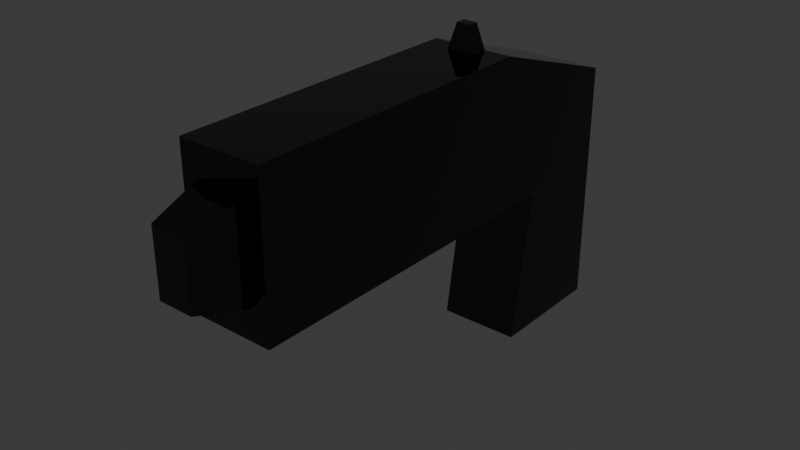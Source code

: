 # Source: DummyGun.blend  (saved by Blender 5.2.44; exported with 4.5.12 LTS)
import bpy
from mathutils import Matrix  # noqa: F401  (used for matrix-valued properties, if any)

bpy.ops.wm.read_factory_settings(use_empty=True)
scene = bpy.context.scene
scene.name = 'Scene'

# ---- collections
col_collection = bpy.data.collections.new('Collection'); scene.collection.children.link(col_collection)

# ---- materials (node trees are filled in below, after node groups)
mat_material_001 = bpy.data.materials.new('Material.001')

# ---- material node trees
mat_material_001.use_nodes = True; mat_material_001.node_tree.nodes.clear()
_N = mat_material_001.node_tree.nodes; _L = mat_material_001.node_tree.links
n0 = _N.new('ShaderNodeBsdfPrincipled'); n0.name = 'Principled BSDF'; n0.location = (-200, 100)
n0.inputs[0].default_value = (0.07352, 0.07352, 0.07352, 1.0)
n0.inputs[1].default_value = 1.0
n0.inputs[2].default_value = 0.0
n0.inputs[10].default_value = 0.005
n1 = _N.new('ShaderNodeOutputMaterial'); n1.name = 'Material Output'; n1.location = (200, 100)
_L.new(n0.outputs[0], n1.inputs[0])
n1.is_active_output = True

# ---- world
world_world = bpy.data.worlds.new('World'); scene.world = world_world
world_world.use_nodes = True; world_world.node_tree.nodes.clear()
_N = world_world.node_tree.nodes; _L = world_world.node_tree.links
n0 = _N.new('ShaderNodeOutputWorld'); n0.name = 'World Output'; n0.location = (200, 100)
n1 = _N.new('ShaderNodeBackground'); n1.name = 'Background'; n1.location = (-200, 100)
n1.inputs[0].default_value = (0.05088, 0.05088, 0.05088, 1.0)
_L.new(n1.outputs[0], n0.inputs[0])
n0.is_active_output = True
world_world.color = (0.05088, 0.05088, 0.05088)
world_world.sun_shadow_jitter_overblur = 0.0

# ---- meshes
me_cube_001 = bpy.data.meshes.new('Cube.001')
me_cube_001.from_pydata([(-0.01625, -0.08, 0.0), (-0.01625, -0.08, 0.06), (-0.01625, 0.03, 0.0), (-0.01625, 0.04, 0.06), (0.01625, -0.08, 0.0), (0.01625, -0.08, 0.06), (0.01625, 0.03, 0.0), (0.01625, 0.04, 0.06), (-0.01625, 0.1, 0.04), (-0.01625, 0.06, 0.0), (0.01625, 0.06, 0.0), (0.01625, 0.1, 0.04), (-0.01625, 0.1, -0.06), (-0.01625, 0.05, -0.06), (0.01625, 0.05, -0.06), (0.01625, 0.1, -0.06), (-0.00984, -0.08, 0.01183), (-0.00984, -0.08, 0.04817), (0.00984, -0.08, 0.04817), (0.00984, -0.08, 0.01183), (-0.006811, -0.1, 0.01743), (-0.006811, -0.1, 0.04257), (0.006811, -0.1, 0.04257), (0.006811, -0.1, 0.01743), (0.005417, 0.03, 0.0), (-0.005417, 0.03, 0.0), (-0.005417, 0.04, 0.06), (0.005417, 0.04, 0.06), (-0.005417, -0.08, 0.0), (0.005417, -0.08, 0.0), (0.005417, -0.08, 0.06), (-0.005417, -0.08, 0.06), (0.005417, 0.06, 0.0), (-0.005417, 0.06, 0.0), (-0.005417, 0.1, 0.04), (0.005417, 0.1, 0.04), (0.005417, 0.05, -0.06), (-0.005417, 0.05, -0.06), (-0.005417, 0.1, -0.06), (0.005417, 0.1, -0.06), (-0.00328, -0.08, 0.01183), (0.00328, -0.08, 0.01183), (0.00328, -0.08, 0.04817), (-0.00328, -0.08, 0.04817), (-0.00227, -0.1, 0.01743), (0.00227, -0.1, 0.01743), (0.00227, -0.1, 0.04257), (-0.00227, -0.1, 0.04257), (-0.01625, 0.02327, 0.0), (-0.01625, 0.03266, 0.06), (0.01625, 0.02327, 0.0), (0.01625, 0.03266, 0.06), (0.005417, 0.03266, 0.06), (-0.005417, 0.03266, 0.06), (-0.005417, 0.02327, 0.0), (0.005417, 0.02327, 0.0), (-0.002871, 0.03827, 0.06993), (0.002871, 0.03827, 0.06993), (0.002871, 0.03438, 0.06993), (-0.002871, 0.03438, 0.06993)], [], [(48, 49, 3, 2), (7, 6, 10, 11), (50, 51, 5, 4), (31, 1, 17, 43), (55, 50, 4, 29), (53, 49, 1, 31), (11, 10, 14, 15), (25, 2, 9, 33), (27, 7, 11, 35), (2, 3, 8, 9), (36, 39, 15, 14), (33, 9, 13, 37), (35, 11, 15, 39), (9, 8, 12, 13), (17, 16, 20, 21), (4, 5, 18, 19), (1, 0, 16, 17), (29, 4, 19, 41), (44, 47, 21, 20), (43, 17, 21, 47), (19, 18, 22, 23), (41, 19, 23, 45), (16, 40, 44, 20), (40, 41, 45, 44), (18, 42, 46, 22), (42, 43, 47, 46), (23, 22, 46, 45), (45, 46, 47, 44), (0, 28, 40, 16), (28, 29, 41, 40), (8, 34, 38, 12), (34, 35, 39, 38), (10, 32, 36, 14), (32, 33, 37, 36), (13, 12, 38, 37), (37, 38, 39, 36), (3, 26, 34, 8), (26, 27, 35, 34), (6, 24, 32, 10), (24, 25, 33, 32), (51, 52, 30, 5), (52, 53, 31, 30), (48, 54, 28, 0), (54, 55, 29, 28), (5, 30, 42, 18), (30, 31, 43, 42), (25, 24, 55, 54), (2, 25, 54, 48), (27, 26, 56, 57), (7, 27, 52, 51), (26, 3, 49, 53), (24, 6, 50, 55), (6, 7, 51, 50), (0, 1, 49, 48), (57, 56, 59, 58), (53, 52, 58, 59), (52, 27, 57, 58), (26, 53, 59, 56)])
_uv = me_cube_001.uv_layers.new(name='UVMap')
_uv.uv.foreach_set('vector', [0.375, 0.2347, 0.625, 0.2347, 0.625, 0.25, 0.375, 0.25, 0.625, 0.5, 0.375, 0.5, 0.375, 0.5, 0.625, 0.5, 0.375, 0.5153, 0.625, 0.5153, 0.625, 0.75, 0.375, 0.75, 0.7917, 0.75, 0.875, 0.75, 0.875, 0.75, 0.7917, 0.75, 0.2917, 0.5153, 0.375, 0.5153, 0.375, 0.75, 0.2917, 0.75, 0.7917, 0.5153, 0.875, 0.5153, 0.875, 0.75, 0.7917, 0.75, 0.625, 0.5, 0.375, 0.5, 0.375, 0.5, 0.625, 0.5, 0.2083, 0.5, 0.125, 0.5, 0.125, 0.5, 0.2083, 0.5, 0.7083, 0.5, 0.625, 0.5, 0.625, 0.5, 0.7083, 0.5, 0.375, 0.25, 0.625, 0.25, 0.625, 0.25, 0.375, 0.25, 0.375, 0.4167, 0.625, 0.4167, 0.625, 0.5, 0.375, 0.5, 0.2083, 0.5, 0.125, 0.5, 0.125, 0.5, 0.2083, 0.5, 0.7083, 0.5, 0.625, 0.5, 0.625, 0.5, 0.7083, 0.5, 0.375, 0.25, 0.625, 0.25, 0.625, 0.25, 0.375, 0.25, 0.625, 0.0, 0.375, 0.0, 0.375, 0.0, 0.625, 0.0, 0.375, 0.75, 0.625, 0.75, 0.625, 0.75, 0.375, 0.75, 0.625, 0.0, 0.375, 0.0, 0.375, 0.0, 0.625, 0.0, 0.2917, 0.75, 0.375, 0.75, 0.375, 0.75, 0.2917, 0.75, 0.375, 0.9167, 0.625, 0.9167, 0.625, 1.0, 0.375, 1.0, 0.7917, 0.75, 0.875, 0.75, 0.875, 0.75, 0.7917, 0.75, 0.375, 0.75, 0.625, 0.75, 0.625, 0.75, 0.375, 0.75, 0.2917, 0.75, 0.375, 0.75, 0.375, 0.75, 0.2917, 0.75, 0.125, 0.75, 0.2083, 0.75, 0.2083, 0.75, 0.125, 0.75, 0.2083, 0.75, 0.2917, 0.75, 0.2917, 0.75, 0.2083, 0.75, 0.625, 0.75, 0.7083, 0.75, 0.7083, 0.75, 0.625, 0.75, 0.7083, 0.75, 0.7917, 0.75, 0.7917, 0.75, 0.7083, 0.75, 0.375, 0.75, 0.625, 0.75, 0.625, 0.8333, 0.375, 0.8333, 0.375, 0.8333, 0.625, 0.8333, 0.625, 0.9167, 0.375, 0.9167, 0.125, 0.75, 0.2083, 0.75, 0.2083, 0.75, 0.125, 0.75, 0.2083, 0.75, 0.2917, 0.75, 0.2917, 0.75, 0.2083, 0.75, 0.875, 0.5, 0.7917, 0.5, 0.7917, 0.5, 0.875, 0.5, 0.7917, 0.5, 0.7083, 0.5, 0.7083, 0.5, 0.7917, 0.5, 0.375, 0.5, 0.2917, 0.5, 0.2917, 0.5, 0.375, 0.5, 0.2917, 0.5, 0.2083, 0.5, 0.2083, 0.5, 0.2917, 0.5, 0.375, 0.25, 0.625, 0.25, 0.625, 0.3333, 0.375, 0.3333, 0.375, 0.3333, 0.625, 0.3333, 0.625, 0.4167, 0.375, 0.4167, 0.875, 0.5, 0.7917, 0.5, 0.7917, 0.5, 0.875, 0.5, 0.7917, 0.5, 0.7083, 0.5, 0.7083, 0.5, 0.7917, 0.5, 0.375, 0.5, 0.2917, 0.5, 0.2917, 0.5, 0.375, 0.5, 0.2917, 0.5, 0.2083, 0.5, 0.2083, 0.5, 0.2917, 0.5, 0.625, 0.5153, 0.7083, 0.5153, 0.7083, 0.75, 0.625, 0.75, 0.7083, 0.5153, 0.7917, 0.5153, 0.7917, 0.75, 0.7083, 0.75, 0.125, 0.5153, 0.2083, 0.5153, 0.2083, 0.75, 0.125, 0.75, 0.2083, 0.5153, 0.2917, 0.5153, 0.2917, 0.75, 0.2083, 0.75, 0.625, 0.75, 0.7083, 0.75, 0.7083, 0.75, 0.625, 0.75, 0.7083, 0.75, 0.7917, 0.75, 0.7917, 0.75, 0.7083, 0.75, 0.2083, 0.5, 0.2917, 0.5, 0.2917, 0.5153, 0.2083, 0.5153, 0.125, 0.5, 0.2083, 0.5, 0.2083, 0.5153, 0.125, 0.5153, 0.7083, 0.5, 0.7917, 0.5, 0.7917, 0.5, 0.7083, 0.5, 0.625, 0.5, 0.7083, 0.5, 0.7083, 0.5153, 0.625, 0.5153, 0.7917, 0.5, 0.875, 0.5, 0.875, 0.5153, 0.7917, 0.5153, 0.2917, 0.5, 0.375, 0.5, 0.375, 0.5153, 0.2917, 0.5153, 0.375, 0.5, 0.625, 0.5, 0.625, 0.5153, 0.375, 0.5153, 0.375, 0.0, 0.625, 0.0, 0.625, 0.2347, 0.375, 0.2347, 0.7083, 0.5, 0.7917, 0.5, 0.7917, 0.5153, 0.7083, 0.5153, 0.7917, 0.5153, 0.7083, 0.5153, 0.7083, 0.5153, 0.7917, 0.5153, 0.7083, 0.5153, 0.7083, 0.5, 0.7083, 0.5, 0.7083, 0.5153, 0.7917, 0.5, 0.7917, 0.5153, 0.7917, 0.5153, 0.7917, 0.5])
me_cube_001.materials.append(mat_material_001)
me_cube_001.update()

# ---- objects
ob_cube = bpy.data.objects.new('Cube', me_cube_001)

# ---- transforms, parenting, visibility, modifiers, constraints
ob_cube.location = (0.0, 0.0, 0.0)

# ---- collection membership
col_collection.objects.link(ob_cube)

# ---- scene / render settings (as saved in the file)
scene.frame_start = 1; scene.frame_end = 250; scene.frame_set(1)
scene.render.engine = 'BLENDER_EEVEE_NEXT'
scene.render.bake_bias = 0.0
scene.render.bake_samples = 0
scene.render.compositor_device = 'GPU'
scene.eevee.use_volume_custom_range = False
scene.eevee.fast_gi_thickness_near = 0.1
scene.eevee.fast_gi_thickness_far = 0.0
scene.eevee.ray_tracing_options.screen_trace_thickness = 0.1
bpy.context.view_layer.update()

# ---- added for rendering (the .blend has no active camera and no usable light): camera, sun
cam_auto = bpy.data.cameras.new('AutoCamera')
cam_auto.lens = 50.0
cam_auto.sensor_width = 36.0
cam_auto.clip_end = 1000.0
ob_auto_camera = bpy.data.objects.new('AutoCamera', cam_auto)
scene.collection.objects.link(ob_auto_camera)
ob_auto_camera.location = (0.222704, -0.267245, 0.183128)
ob_auto_camera.rotation_euler = (1.09748, -7.21219e-08, 0.694738)
scene.camera = ob_auto_camera
light_auto_sun = bpy.data.lights.new('AutoSun', 'SUN')
light_auto_sun.energy = 3.0
light_auto_sun.angle = 0.0523599
ob_auto_sun = bpy.data.objects.new('AutoSun', light_auto_sun)
scene.collection.objects.link(ob_auto_sun)
ob_auto_sun.rotation_euler = (0.872665, 0.174533, 0.523599)
bpy.context.view_layer.update()
